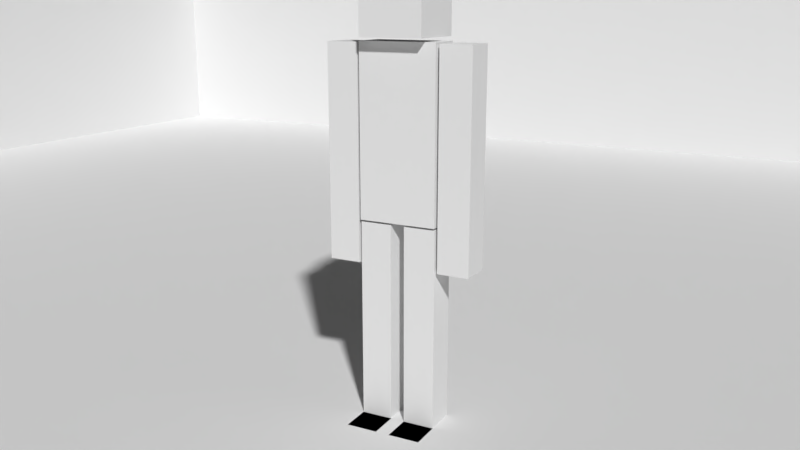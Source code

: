 # Source: CubeDude.blend  (saved by Blender 2.79.0; exported with 4.5.12 LTS)
import bpy
from mathutils import Matrix  # noqa: F401  (used for matrix-valued properties, if any)

bpy.ops.wm.read_factory_settings(use_empty=True)
scene = bpy.context.scene
scene.name = 'Scene'

# ---- collections
col_collection_1 = bpy.data.collections.new('Collection 1'); scene.collection.children.link(col_collection_1)
col_collection_20 = bpy.data.collections.new('Collection 20'); scene.collection.children.link(col_collection_20)
col_collection_20.hide_render = True
col_collection_20.hide_viewport = True

# ---- materials (node trees are filled in below, after node groups)
mat_cubedude_head = bpy.data.materials.new('cubedude.head')
mat_cubedude_head.alpha_threshold = 0.0
mat_cubedude_head.use_transparent_shadow = False
mat_cubedude_head.roughness = 0.5
mat_cubedude_torso = bpy.data.materials.new('cubedude.torso')
mat_cubedude_torso.alpha_threshold = 0.0
mat_cubedude_torso.use_transparent_shadow = False
mat_cubedude_torso.roughness = 0.5
mat_cubedude_arms = bpy.data.materials.new('cubedude.arms')
mat_cubedude_arms.alpha_threshold = 0.0
mat_cubedude_arms.use_transparent_shadow = False
mat_cubedude_arms.roughness = 0.5
mat_cubedude_legs = bpy.data.materials.new('cubedude.legs')
mat_cubedude_legs.alpha_threshold = 0.0
mat_cubedude_legs.use_transparent_shadow = False
mat_cubedude_legs.roughness = 0.5

# ---- material node trees

# ---- world
world_world = bpy.data.worlds.new('World'); scene.world = world_world
world_world.color = (0.05088, 0.05088, 0.05088)
world_world.use_sun_shadow = False
world_world.sun_shadow_jitter_overblur = 0.0
world_world.cycles.sampling_method = 'MANUAL'

# ---- cameras
cam_camera = bpy.data.cameras.new('Camera')
cam_camera.clip_end = 100.0
cam_camera.lens = 35.0
cam_camera.sensor_width = 32.0
cam_camera.sensor_height = 18.0
cam_camera.ortho_scale = 7.314
cam_camera.dof.focus_distance = 0.0
cam_camera.dof.aperture_fstop = 128.0

# ---- meshes
me_plane = bpy.data.meshes.new('Plane')
me_plane.from_pydata([(-1.0, -1.0, 0.0), (1.0, -1.0, 0.0), (-1.0, 1.0, 0.0), (1.0, 1.0, 0.0), (-1.0, -1.0, 0.316), (-1.0, 1.0, 0.316), (1.0, 1.0, 0.316)], [], [(0, 1, 3, 2), (2, 3, 6, 5), (0, 2, 5, 4)])
me_plane.use_remesh_preserve_volume = False
me_plane.use_remesh_preserve_attributes = False
me_plane.use_mirror_vertex_groups = False
me_plane.update()
me_cubedude = bpy.data.meshes.new('CubeDude')
me_cubedude.from_pydata([(0.1921, -0.07674, -0.3698), (0.1921, -0.07674, 0.5493), (0.1921, 0.07673, -0.3698), (0.1921, 0.07674, 0.5493), (0.3386, -0.07674, -0.3698), (0.3386, -0.07674, 0.5493), (0.3386, 0.07673, -0.3698), (0.3386, 0.07674, 0.5493), (0.1921, -0.07674, 0.08977), (0.1921, 0.07674, 0.08977), (0.3386, 0.07673, 0.08977), (0.3386, -0.07674, 0.08977), (0.03231, -0.07674, -1.148), (0.03231, -0.07674, -0.229), (0.03231, 0.07673, -1.148), (0.03231, 0.07674, -0.229), (0.1788, -0.07674, -1.148), (0.1788, -0.07674, -0.229), (0.1788, 0.07673, -1.148), (0.1788, 0.07673, -0.229), (0.03231, -0.07674, -0.6885), (0.03231, 0.07673, -0.6885), (0.1788, 0.07673, -0.6885), (0.1788, -0.07674, -0.6885), (0.1788, -0.08385, -0.219), (0.1788, -0.08385, 0.5548), (0.1788, 0.08385, -0.219), (0.1788, 0.08385, 0.5548), (0.1437, -0.1436, 0.5715), (0.1437, -0.1436, 0.8587), (0.1437, 0.1436, 0.5715), (0.1437, 0.1436, 0.8587), (-0.1921, -0.07674, -0.3698), (-0.1921, -0.07674, 0.5493), (-0.1921, 0.07674, -0.3698), (-0.1921, 0.07674, 0.5493), (-0.3386, -0.07674, -0.3698), (-0.3386, -0.07673, 0.5493), (-0.3386, 0.07674, -0.3698), (-0.3386, 0.07674, 0.5493), (-0.1921, -0.07674, 0.08977), (-0.1921, 0.07674, 0.08977), (-0.3386, 0.07674, 0.08977), (-0.3386, -0.07674, 0.08977), (-0.03231, -0.07674, -1.148), (-0.03231, -0.07674, -0.229), (-0.03231, 0.07673, -1.148), (-0.03231, 0.07674, -0.229), (-0.1788, -0.07674, -1.148), (-0.1788, -0.07673, -0.229), (-0.1788, 0.07673, -1.148), (-0.1788, 0.07674, -0.229), (-0.03231, -0.07674, -0.6885), (-0.03231, 0.07673, -0.6885), (-0.1788, 0.07673, -0.6885), (-0.1788, -0.07674, -0.6885), (-0.1788, -0.08385, -0.219), (-0.1788, -0.08385, 0.5548), (-0.1788, 0.08385, -0.219), (-0.1788, 0.08385, 0.5548), (-0.1437, -0.1436, 0.5715), (-0.1437, -0.1436, 0.8587), (-0.1437, 0.1436, 0.5715), (-0.1437, 0.1436, 0.8587), (0.1921, 0.07673, -0.4185), (0.1921, -0.07674, -0.4185), (0.3386, 0.07673, -0.4185), (0.3386, -0.07674, -0.4185), (-0.1921, 0.07674, -0.4185), (-0.1921, -0.07674, -0.4185), (-0.3386, 0.07674, -0.4185), (-0.3386, -0.07674, -0.4185), (0.03231, 0.07673, -1.181), (0.03231, -0.07674, -1.181), (0.1788, 0.07673, -1.181), (0.1788, -0.07674, -1.181), (-0.03231, 0.07673, -1.181), (-0.03231, -0.07674, -1.181), (-0.1788, 0.07673, -1.181), (-0.1788, -0.07674, -1.181), (0.03231, -0.2217, -1.148), (0.1788, -0.2217, -1.148), (-0.03231, -0.2217, -1.148), (-0.1788, -0.2217, -1.148), (0.03231, -0.2217, -1.181), (0.1788, -0.2217, -1.181), (-0.03231, -0.2217, -1.181), (-0.1788, -0.2217, -1.181)], [], [(8, 1, 3, 9), (9, 3, 7, 10), (10, 7, 5, 11), (11, 5, 1, 8), (4, 0, 65, 67), (7, 3, 1, 5), (4, 11, 8, 0), (6, 10, 11, 4), (2, 9, 10, 6), (0, 8, 9, 2), (20, 13, 15, 21), (21, 15, 19, 22), (22, 19, 17, 23), (23, 17, 13, 20), (75, 16, 81, 85), (19, 15, 13, 17), (16, 23, 20, 12), (18, 22, 23, 16), (14, 21, 22, 18), (12, 20, 21, 14), (26, 27, 25, 24), (30, 31, 29, 28), (60, 28, 29, 61), (30, 28, 60, 62), (30, 62, 63, 31), (40, 41, 35, 33), (41, 42, 39, 35), (42, 43, 37, 39), (43, 40, 33, 37), (32, 36, 71, 69), (39, 37, 33, 35), (36, 32, 40, 43), (38, 36, 43, 42), (34, 38, 42, 41), (32, 34, 41, 40), (52, 53, 47, 45), (53, 54, 51, 47), (54, 55, 49, 51), (55, 52, 45, 49), (44, 48, 83, 82), (51, 49, 45, 47), (48, 44, 52, 55), (50, 48, 55, 54), (46, 50, 54, 53), (44, 46, 53, 52), (58, 56, 57, 59), (24, 25, 57, 56), (62, 60, 61, 63), (58, 26, 24, 56), (59, 27, 26, 58), (63, 61, 29, 31), (27, 59, 57, 25), (64, 66, 67, 65), (68, 69, 71, 70), (38, 34, 68, 70), (34, 32, 69, 68), (2, 6, 66, 64), (36, 38, 70, 71), (0, 2, 64, 65), (6, 4, 67, 66), (72, 74, 75, 73), (76, 77, 79, 78), (50, 46, 76, 78), (46, 44, 77, 76), (14, 18, 74, 72), (48, 50, 78, 79), (12, 14, 72, 73), (18, 16, 75, 74), (81, 80, 84, 85), (82, 83, 87, 86), (77, 44, 82, 86), (16, 12, 80, 81), (79, 77, 86, 87), (73, 75, 85, 84), (12, 73, 84, 80), (48, 79, 87, 83)])
me_cubedude.polygons.foreach_set('material_index', [2, 2, 2, 2, 2, 2, 2, 2, 2, 2, 3, 3, 3, 3, 3, 3, 3, 3, 3, 3, 1, 0, 0, 0, 0, 2, 2, 2, 2, 2, 2, 2, 2, 2, 2, 3, 3, 3, 3, 3, 3, 3, 3, 3, 3, 1, 1, 0, 1, 1, 0, 1, 2, 2, 2, 2, 2, 2, 2, 2, 3, 3, 3, 3, 3, 3, 3, 3, 3, 3, 3, 3, 3, 3, 3, 3])
_uv = me_cubedude.uv_layers.new(name='UVMap')
_uv.uv.foreach_set('vector', [0.7772, 0.5034, 0.7772, 0.8643, 0.6567, 0.8643, 0.6567, 0.5034, 0.6567, 0.5034, 0.6567, 0.8643, 0.5416, 0.8643, 0.5416, 0.5034, 0.5416, 0.5034, 0.5416, 0.8643, 0.421, 0.8643, 0.421, 0.5034, 0.421, 0.5034, 0.421, 0.8643, 0.306, 0.8643, 0.306, 0.5034, 0.421, 0.1424, 0.306, 0.1424, 0.306, 0.1424, 0.421, 0.1424, 0.421, 0.9849, 0.306, 0.9849, 0.306, 0.8643, 0.421, 0.8643, 0.421, 0.1424, 0.421, 0.5034, 0.306, 0.5034, 0.306, 0.1424, 0.5416, 0.1424, 0.5416, 0.5034, 0.421, 0.5034, 0.421, 0.1424, 0.6567, 0.1424, 0.6567, 0.5034, 0.5416, 0.5034, 0.5416, 0.1424, 0.7772, 0.1424, 0.7772, 0.5034, 0.6567, 0.5034, 0.6567, 0.1424, 0.7584, 0.5027, 0.7584, 0.8648, 0.6375, 0.8648, 0.6375, 0.5027, 0.6375, 0.5027, 0.6375, 0.8648, 0.5221, 0.8648, 0.5221, 0.5027, 0.5221, 0.5027, 0.5221, 0.8648, 0.4011, 0.8648, 0.4011, 0.5027, 0.4011, 0.5027, 0.4011, 0.8648, 0.2857, 0.8648, 0.2857, 0.5027, 0.4011, 0.1407, 0.4011, 0.1407, 0.4011, 0.1407, 0.4011, 0.1407, 0.4011, 0.9857, 0.2857, 0.9857, 0.2857, 0.8648, 0.4011, 0.8648, 0.4011, 0.1407, 0.4011, 0.5027, 0.2857, 0.5027, 0.2857, 0.1407, 0.5221, 0.1407, 0.5221, 0.5027, 0.4011, 0.5027, 0.4011, 0.1407, 0.6375, 0.1407, 0.6375, 0.5027, 0.5221, 0.5027, 0.5221, 0.1407, 0.7584, 0.1407, 0.7584, 0.5027, 0.6375, 0.5027, 0.6375, 0.1407, 0.6787, 0.01843, 0.6787, 0.4159, 0.5926, 0.4159, 0.5926, 0.01843, 0.8483, 0.2666, 0.8483, 0.505, 0.61, 0.505, 0.61, 0.2666, 0.3714, 0.2666, 0.61, 0.2666, 0.61, 0.505, 0.3714, 0.505, 0.61, 0.0282, 0.61, 0.2666, 0.3714, 0.2666, 0.3714, 0.0282, 0.61, 0.9817, 0.3714, 0.9817, 0.3714, 0.7433, 0.61, 0.7433, 0.421, 0.5034, 0.5416, 0.5034, 0.5416, 0.8643, 0.421, 0.8643, 0.5416, 0.5034, 0.6567, 0.5034, 0.6567, 0.8643, 0.5416, 0.8643, 0.6567, 0.5034, 0.7772, 0.5034, 0.7772, 0.8643, 0.6567, 0.8643, 0.306, 0.5034, 0.421, 0.5034, 0.421, 0.8643, 0.306, 0.8643, 0.421, 0.1424, 0.306, 0.1424, 0.306, 0.1424, 0.421, 0.1424, 0.306, 0.9849, 0.306, 0.8643, 0.421, 0.8643, 0.421, 0.9849, 0.306, 0.1424, 0.421, 0.1424, 0.421, 0.5034, 0.306, 0.5034, 0.6567, 0.1424, 0.7772, 0.1424, 0.7772, 0.5034, 0.6567, 0.5034, 0.5416, 0.1424, 0.6567, 0.1424, 0.6567, 0.5034, 0.5416, 0.5034, 0.421, 0.1424, 0.5416, 0.1424, 0.5416, 0.5034, 0.421, 0.5034, 0.4011, 0.5027, 0.5221, 0.5027, 0.5221, 0.8648, 0.4011, 0.8648, 0.5221, 0.5027, 0.6375, 0.5027, 0.6375, 0.8648, 0.5221, 0.8648, 0.6375, 0.5027, 0.7584, 0.5027, 0.7584, 0.8648, 0.6375, 0.8648, 0.2857, 0.5027, 0.4011, 0.5027, 0.4011, 0.8648, 0.2857, 0.8648, 0.4011, 0.1407, 0.2857, 0.1407, 0.2857, 0.1407, 0.4011, 0.1407, 0.2857, 0.9857, 0.2857, 0.8648, 0.4011, 0.8648, 0.4011, 0.9857, 0.2857, 0.1407, 0.4011, 0.1407, 0.4011, 0.5027, 0.2857, 0.5027, 0.6375, 0.1407, 0.7584, 0.1407, 0.7584, 0.5027, 0.6375, 0.5027, 0.5221, 0.1407, 0.6375, 0.1407, 0.6375, 0.5027, 0.5221, 0.5027, 0.4011, 0.1407, 0.5221, 0.1407, 0.5221, 0.5027, 0.4011, 0.5027, 0.3227, 0.01843, 0.4089, 0.01843, 0.4089, 0.4159, 0.3227, 0.4159, 0.5926, 0.01843, 0.5926, 0.4159, 0.4089, 0.4159, 0.4089, 0.01843, 0.133, 0.2666, 0.3714, 0.2666, 0.3714, 0.505, 0.133, 0.505, 0.4089, 0.8995, 0.5926, 0.8995, 0.5926, 0.9856, 0.4089, 0.9856, 0.4089, 0.502, 0.5926, 0.502, 0.5926, 0.8995, 0.4089, 0.8995, 0.3714, 0.7433, 0.3714, 0.505, 0.61, 0.505, 0.61, 0.7433, 0.5926, 0.502, 0.4089, 0.502, 0.4089, 0.4159, 0.5926, 0.4159, 0.306, 0.02181, 0.421, 0.02181, 0.421, 0.1424, 0.306, 0.1424, 0.421, 0.02181, 0.421, 0.1424, 0.306, 0.1424, 0.306, 0.02181, 0.6567, 0.1424, 0.5416, 0.1424, 0.5416, 0.1424, 0.6567, 0.1424, 0.5416, 0.1424, 0.421, 0.1424, 0.421, 0.1424, 0.5416, 0.1424, 0.6567, 0.1424, 0.5416, 0.1424, 0.5416, 0.1424, 0.6567, 0.1424, 0.7772, 0.1424, 0.6567, 0.1424, 0.6567, 0.1424, 0.7772, 0.1424, 0.7772, 0.1424, 0.6567, 0.1424, 0.6567, 0.1424, 0.7772, 0.1424, 0.5416, 0.1424, 0.421, 0.1424, 0.421, 0.1424, 0.5416, 0.1424, 0.2857, 0.01973, 0.4011, 0.01973, 0.4011, 0.1407, 0.2857, 0.1407, 0.4011, 0.01973, 0.4011, 0.1407, 0.2857, 0.1407, 0.2857, 0.01973, 0.6375, 0.1407, 0.5221, 0.1407, 0.5221, 0.1407, 0.6375, 0.1407, 0.5221, 0.1407, 0.4011, 0.1407, 0.4011, 0.1407, 0.5221, 0.1407, 0.6375, 0.1407, 0.5221, 0.1407, 0.5221, 0.1407, 0.6375, 0.1407, 0.7584, 0.1407, 0.6375, 0.1407, 0.6375, 0.1407, 0.7584, 0.1407, 0.7584, 0.1407, 0.6375, 0.1407, 0.6375, 0.1407, 0.7584, 0.1407, 0.5221, 0.1407, 0.4011, 0.1407, 0.4011, 0.1407, 0.5221, 0.1407, 0.4011, 0.1407, 0.2857, 0.1407, 0.2857, 0.1407, 0.4011, 0.1407, 0.4011, 0.1407, 0.2857, 0.1407, 0.2857, 0.1407, 0.4011, 0.1407, 0.4011, 0.1407, 0.4011, 0.1407, 0.4011, 0.1407, 0.4011, 0.1407, 0.4011, 0.1407, 0.2857, 0.1407, 0.2857, 0.1407, 0.4011, 0.1407, 0.2857, 0.1407, 0.4011, 0.1407, 0.4011, 0.1407, 0.2857, 0.1407, 0.2857, 0.1407, 0.4011, 0.1407, 0.4011, 0.1407, 0.2857, 0.1407, 0.7584, 0.1407, 0.7584, 0.1407, 0.7584, 0.1407, 0.7584, 0.1407, 0.7584, 0.1407, 0.7584, 0.1407, 0.7584, 0.1407, 0.7584, 0.1407])
me_cubedude.materials.append(mat_cubedude_head)
me_cubedude.materials.append(mat_cubedude_torso)
me_cubedude.materials.append(mat_cubedude_arms)
me_cubedude.materials.append(mat_cubedude_legs)
me_cubedude.use_remesh_preserve_volume = False
me_cubedude.use_remesh_preserve_attributes = False
me_cubedude.use_mirror_vertex_groups = False
me_cubedude.update()
me_vert = bpy.data.meshes.new('Vert')
me_vert.from_pydata([(-0.01496, 0.0, 0.03504), (-0.01496, 1.0, 0.03504), (0.01496, 0.0, 0.03504), (0.01496, 1.0, 0.03504), (-0.01496, 0.0, 0.06496), (-0.01496, 1.0, 0.06496), (0.01496, 0.0, 0.06496), (0.01496, 1.0, 0.06496)], [], [(1, 3, 2, 0), (5, 4, 6, 7), (0, 2, 6, 4), (2, 3, 7, 6), (1, 0, 4, 5), (3, 1, 5, 7)])
me_vert.use_remesh_preserve_volume = False
me_vert.use_remesh_preserve_attributes = False
me_vert.use_mirror_vertex_groups = False
me_vert.update()
arm_armature = bpy.data.armatures.new('Armature')  # bones are not reproduced

# ---- objects
ob_ground = bpy.data.objects.new('Ground', me_plane)
ob_armature = bpy.data.objects.new('Armature', arm_armature)
ob_cubedude = bpy.data.objects.new('CubeDude', me_cubedude)
ob_camera = bpy.data.objects.new('Camera', cam_camera)
ob_empty_vertex = bpy.data.objects.new('Empty.Vertex', me_vert)
ob_empty_sphere = bpy.data.objects.new('Empty.Sphere', None)
ob_emptycube = bpy.data.objects.new('EmptyCube', None)
ob_empty_circle = bpy.data.objects.new('Empty.Circle', None)

# ---- transforms, parenting, visibility, modifiers, constraints
ob_ground.location = (0.0, 0.0, 0.0)
ob_ground.scale = (8.0, 8.0, 8.0)
ob_ground.hide_viewport = True
ob_ground.lineart.crease_threshold = 0.0
ob_armature.location = (0.0, 0.0, 0.0)
ob_armature.show_in_front = True
ob_armature.lineart.crease_threshold = 0.0
ob_cubedude.parent = ob_armature
ob_cubedude.location = (8.636e-09, -3.81e-09, 1.148)
ob_cubedude.lineart.crease_threshold = 0.0
_vg = ob_cubedude.vertex_groups.new(name='Hips')
_vg = ob_cubedude.vertex_groups.new(name='Spine')
_vg.add([24, 25, 26, 27, 56, 57, 58, 59], 1.0, 'REPLACE')
_vg = ob_cubedude.vertex_groups.new(name='Head')
_vg.add([28, 29, 30, 31, 60, 61, 62, 63], 1.0, 'REPLACE')
_vg = ob_cubedude.vertex_groups.new(name='UpperArm.L')
for _i, _w in zip([1, 3, 5, 7, 8, 9, 10, 11], [0.9852, 0.9853, 0.9853, 0.9851, 0.5, 0.5, 0.5, 0.5]): _vg.add([_i], _w, 'REPLACE')
_vg = ob_cubedude.vertex_groups.new(name='LowerArm.L')
for _i, _w in zip([8, 9, 10, 11], [0.4936, 0.4936, 0.4936, 0.4936]): _vg.add([_i], _w, 'REPLACE')
_vg = ob_cubedude.vertex_groups.new(name='LeftHand')
for _i, _w in zip([0, 2, 4, 6, 64, 65, 66, 67], [0.9758, 0.9758, 0.9771, 0.9757, 0.9762, 0.9774, 0.9772, 0.9853]): _vg.add([_i], _w, 'REPLACE')
_vg = ob_cubedude.vertex_groups.new(name='UpperArm.R')
for _i, _w in zip([33, 35, 37, 39, 40, 41, 42, 43], [0.9852, 0.9853, 0.9853, 0.9851, 0.5, 0.5, 0.5, 0.5]): _vg.add([_i], _w, 'REPLACE')
_vg = ob_cubedude.vertex_groups.new(name='LowerArm.R')
for _i, _w in zip([40, 41, 42, 43], [0.4936, 0.4936, 0.4936, 0.4936]): _vg.add([_i], _w, 'REPLACE')
_vg = ob_cubedude.vertex_groups.new(name='RightHand')
for _i, _w in zip([32, 34, 36, 38, 68, 69, 70, 71], [0.9786, 0.9785, 0.9771, 0.9771, 0.9872, 0.9879, 0.979, 0.9791]): _vg.add([_i], _w, 'REPLACE')
_vg = ob_cubedude.vertex_groups.new(name='UpperLeg.R')
for _i, _w in zip([45, 47, 49, 51, 52, 53, 54, 55], [0.9864, 0.9872, 0.9872, 0.9865, 0.4999, 0.5, 0.4999, 0.4999]): _vg.add([_i], _w, 'REPLACE')
_vg = ob_cubedude.vertex_groups.new(name='LowerLeg.R')
for _i, _w in zip([44, 46, 48, 50, 52, 53, 54, 55, 76, 77, 78, 79], [0.009598, 0.4711, 0.008989, 0.4713, 0.4939, 0.4964, 0.4965, 0.4939, 0.4583, 0.007342, 0.4596, 0.01511]): _vg.add([_i], _w, 'REPLACE')
_vg = ob_cubedude.vertex_groups.new(name='RightFoot')
for _i, _w in zip([44, 46, 48, 50, 76, 77, 78, 79, 82, 83, 86, 87], [0.9651, 0.5233, 0.9655, 0.5231, 0.539, 0.9696, 0.5377, 0.9655, 0.9957, 0.9952, 0.9956, 0.9955]): _vg.add([_i], _w, 'REPLACE')
_vg = ob_cubedude.vertex_groups.new(name='UpperLeg.L')
for _i, _w in zip([13, 15, 17, 19, 20, 21, 22, 23], [0.9865, 0.9872, 0.9872, 0.9864, 0.4999, 0.5, 0.5, 0.5]): _vg.add([_i], _w, 'REPLACE')
_vg = ob_cubedude.vertex_groups.new(name='LowerLeg.L')
for _i, _w in zip([12, 14, 16, 18, 20, 21, 22, 23, 72, 73, 74, 75], [0.006313, 0.4699, 0.01679, 0.47, 0.4939, 0.4964, 0.4965, 0.4939, 0.4577, 0.01158, 0.4592, 0.01021]): _vg.add([_i], _w, 'REPLACE')
_vg = ob_cubedude.vertex_groups.new(name='LeftFoot')
for _i, _w in zip([12, 14, 16, 18, 72, 73, 74, 75, 80, 81, 84, 85], [0.967, 0.5242, 0.9608, 0.524, 0.5395, 0.9674, 0.5381, 0.9679, 0.9953, 0.9953, 0.9957, 0.9953]): _vg.add([_i], _w, 'REPLACE')
_m = ob_cubedude.modifiers.new('Armature', 'ARMATURE')
_m.object = ob_armature
ob_camera.location = (1.72, -3.317, 1.868)
ob_camera.rotation_euler = (1.319, -5.122e-06, 0.4848)
ob_camera.lock_rotations_4d = False
ob_camera.empty_display_type = 'ARROWS'
ob_camera.color = (0.0, 0.0, 0.0, 0.0)
ob_camera.hide_viewport = True
ob_camera.display_type = 'WIRE'
ob_camera.lineart.crease_threshold = 0.0
ob_empty_vertex.location = (0.0, 0.0, 0.0)
ob_empty_vertex.lineart.crease_threshold = 0.0
ob_empty_sphere.location = (3.019, 0.0, 0.0)
ob_empty_sphere.empty_display_type = 'SPHERE'
ob_empty_sphere.empty_image_offset = (0.0, 0.0)
ob_empty_sphere.lineart.crease_threshold = 0.0
ob_emptycube.location = (-4.727, 0.0, 0.0)
ob_emptycube.empty_display_type = 'CUBE'
ob_emptycube.empty_image_offset = (0.0, 0.0)
ob_emptycube.lineart.crease_threshold = 0.0
ob_empty_circle.location = (0.0, -2.258, 0.0)
ob_empty_circle.empty_display_type = 'CIRCLE'
ob_empty_circle.empty_image_offset = (0.0, 0.0)
ob_empty_circle.lineart.crease_threshold = 0.0

# ---- collection membership
col_collection_1.objects.link(ob_ground)
col_collection_1.objects.link(ob_armature)
col_collection_1.objects.link(ob_cubedude)
col_collection_1.objects.link(ob_camera)
col_collection_20.objects.link(ob_empty_vertex)
col_collection_20.objects.link(ob_empty_sphere)
col_collection_20.objects.link(ob_emptycube)
col_collection_20.objects.link(ob_empty_circle)

# ---- scene / render settings (as saved in the file)
scene.camera = ob_camera
scene.frame_start = 1; scene.frame_end = 72; scene.frame_set(0)
scene.render.engine = 'BLENDER_EEVEE_NEXT'
scene.render.dither_intensity = 0.0
scene.cycles.use_denoising = False
scene.cycles.samples = 128
scene.cycles.sampling_pattern = 'TABULATED_SOBOL'
scene.cycles.use_adaptive_sampling = False
scene.cycles.use_light_tree = False
scene.cycles.blur_glossy = 0.0
scene.cycles.sample_clamp_indirect = 0.0
scene.view_settings.view_transform = 'Standard'
bpy.context.view_layer.update()

# ---- added for rendering (the .blend has no usable light): sun
light_auto_sun = bpy.data.lights.new('AutoSun', 'SUN')
light_auto_sun.energy = 3.0
light_auto_sun.angle = 0.0523599
ob_auto_sun = bpy.data.objects.new('AutoSun', light_auto_sun)
scene.collection.objects.link(ob_auto_sun)
ob_auto_sun.rotation_euler = (0.872665, 0.174533, 0.523599)
bpy.context.view_layer.update()
